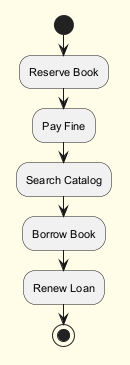

The diagram above was rendered by PlantUML. Its source (embedded in the PNG):
@startuml
skinparam backgroundColor #FFFDE7
skinparam classBackgroundColor #FFF9C4
skinparam classBorderColor #F57F17
skinparam defaultFontSize 11
start
:Reserve Book;
:Pay Fine;
:Search Catalog;
:Borrow Book;
:Renew Loan;
stop
@enduml